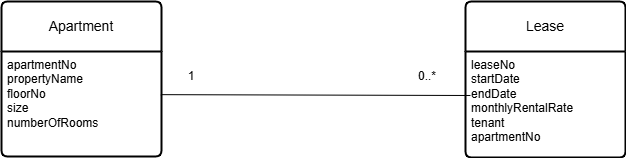

The diagram above was exported from draw.io. Its source (the exported page's mxGraphModel, read from the mxfile embedded in the PNG):
<mxGraphModel dx="1283" dy="551" grid="0" gridSize="10" guides="1" tooltips="1" connect="1" arrows="1" fold="1" page="0" pageScale="1" pageWidth="850" pageHeight="1100" math="0" shadow="0">
  <root>
    <mxCell id="0" />
    <mxCell id="1" parent="0" />
    <mxCell id="pcImFMVelvKE5Ql-zVKQ-1" value="Apartment" style="swimlane;childLayout=stackLayout;horizontal=1;startSize=50;horizontalStack=0;rounded=1;fontSize=14;fontStyle=0;strokeWidth=2;resizeParent=0;resizeLast=1;shadow=0;dashed=0;align=center;arcSize=4;whiteSpace=wrap;html=1;" vertex="1" parent="1">
      <mxGeometry x="2" y="124" width="160" height="155" as="geometry" />
    </mxCell>
    <mxCell id="pcImFMVelvKE5Ql-zVKQ-2" value="&lt;div&gt;apartmentNo&amp;nbsp;&amp;nbsp;&lt;/div&gt;&lt;div&gt;propertyName&amp;nbsp;&amp;nbsp;&lt;/div&gt;&lt;div&gt;floorNo&amp;nbsp;&amp;nbsp;&lt;/div&gt;&lt;div&gt;size&amp;nbsp;&amp;nbsp;&lt;/div&gt;&lt;div&gt;numberOfRooms&amp;nbsp;&amp;nbsp;&lt;/div&gt;" style="align=left;strokeColor=none;fillColor=none;spacingLeft=4;spacingRight=4;fontSize=12;verticalAlign=top;resizable=0;rotatable=0;part=1;html=1;whiteSpace=wrap;" vertex="1" parent="pcImFMVelvKE5Ql-zVKQ-1">
      <mxGeometry y="50" width="160" height="105" as="geometry" />
    </mxCell>
    <mxCell id="pcImFMVelvKE5Ql-zVKQ-3" value="Lease" style="swimlane;childLayout=stackLayout;horizontal=1;startSize=50;horizontalStack=0;rounded=1;fontSize=14;fontStyle=0;strokeWidth=2;resizeParent=0;resizeLast=1;shadow=0;dashed=0;align=center;arcSize=4;whiteSpace=wrap;html=1;" vertex="1" parent="1">
      <mxGeometry x="466" y="124" width="160" height="156" as="geometry" />
    </mxCell>
    <mxCell id="pcImFMVelvKE5Ql-zVKQ-4" value="&lt;div&gt;leaseNo&amp;nbsp;&amp;nbsp;&lt;/div&gt;&lt;div&gt;startDate&amp;nbsp;&amp;nbsp;&lt;/div&gt;&lt;div&gt;endDate&amp;nbsp;&amp;nbsp;&lt;/div&gt;&lt;div&gt;monthlyRentalRate&amp;nbsp;&amp;nbsp;&lt;/div&gt;&lt;div&gt;tenant&lt;/div&gt;&lt;div&gt;apartmentNo&lt;/div&gt;" style="align=left;strokeColor=none;fillColor=none;spacingLeft=4;spacingRight=4;fontSize=12;verticalAlign=top;resizable=0;rotatable=0;part=1;html=1;whiteSpace=wrap;" vertex="1" parent="pcImFMVelvKE5Ql-zVKQ-3">
      <mxGeometry y="50" width="160" height="106" as="geometry" />
    </mxCell>
    <mxCell id="pcImFMVelvKE5Ql-zVKQ-6" value="" style="endArrow=none;html=1;rounded=0;exitX=0.996;exitY=0.411;exitDx=0;exitDy=0;exitPerimeter=0;entryX=0.031;entryY=0.415;entryDx=0;entryDy=0;entryPerimeter=0;" edge="1" parent="1" source="pcImFMVelvKE5Ql-zVKQ-2" target="pcImFMVelvKE5Ql-zVKQ-4">
      <mxGeometry width="50" height="50" relative="1" as="geometry">
        <mxPoint x="400" y="313" as="sourcePoint" />
        <mxPoint x="450" y="263" as="targetPoint" />
      </mxGeometry>
    </mxCell>
    <mxCell id="pcImFMVelvKE5Ql-zVKQ-7" value="1" style="text;html=1;align=center;verticalAlign=middle;whiteSpace=wrap;rounded=0;" vertex="1" parent="1">
      <mxGeometry x="162" y="184" width="60" height="30" as="geometry" />
    </mxCell>
    <mxCell id="pcImFMVelvKE5Ql-zVKQ-8" value="0..*" style="text;html=1;align=center;verticalAlign=middle;whiteSpace=wrap;rounded=0;" vertex="1" parent="1">
      <mxGeometry x="398" y="184" width="60" height="30" as="geometry" />
    </mxCell>
  </root>
</mxGraphModel>